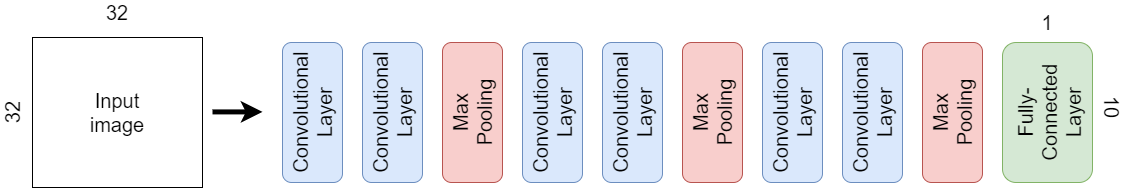

The diagram above was exported from draw.io. Its source (the exported page's mxGraphModel, read from the mxfile embedded in the PNG):
<mxGraphModel dx="2071" dy="615" grid="1" gridSize="10" guides="1" tooltips="1" connect="1" arrows="1" fold="1" page="1" pageScale="1" pageWidth="850" pageHeight="1100" math="0" shadow="0">
  <root>
    <mxCell id="0" />
    <mxCell id="1" parent="0" />
    <mxCell id="HnMWVJ3BjZdnJY7GWimU-1" value="" style="rounded=0;whiteSpace=wrap;html=1;" vertex="1" parent="1">
      <mxGeometry x="-20" y="105" width="170" height="150" as="geometry" />
    </mxCell>
    <mxCell id="HnMWVJ3BjZdnJY7GWimU-6" value="" style="group" vertex="1" connectable="0" parent="1">
      <mxGeometry x="230" y="110" width="60" height="140" as="geometry" />
    </mxCell>
    <mxCell id="HnMWVJ3BjZdnJY7GWimU-3" value="" style="rounded=1;whiteSpace=wrap;html=1;fillColor=#dae8fc;strokeColor=#6c8ebf;" vertex="1" parent="HnMWVJ3BjZdnJY7GWimU-6">
      <mxGeometry width="60" height="140" as="geometry" />
    </mxCell>
    <mxCell id="HnMWVJ3BjZdnJY7GWimU-4" value="&lt;font style=&quot;font-size: 20px&quot;&gt;Convolutional Layer&lt;/font&gt;" style="text;html=1;strokeColor=none;fillColor=none;align=center;verticalAlign=middle;whiteSpace=wrap;rounded=0;rotation=-90;" vertex="1" parent="HnMWVJ3BjZdnJY7GWimU-6">
      <mxGeometry x="10" y="60" width="40" height="20" as="geometry" />
    </mxCell>
    <mxCell id="HnMWVJ3BjZdnJY7GWimU-7" value="" style="group" vertex="1" connectable="0" parent="1">
      <mxGeometry x="310" y="110" width="60" height="140" as="geometry" />
    </mxCell>
    <mxCell id="HnMWVJ3BjZdnJY7GWimU-8" value="" style="rounded=1;whiteSpace=wrap;html=1;fillColor=#dae8fc;strokeColor=#6c8ebf;" vertex="1" parent="HnMWVJ3BjZdnJY7GWimU-7">
      <mxGeometry width="60" height="140" as="geometry" />
    </mxCell>
    <mxCell id="HnMWVJ3BjZdnJY7GWimU-9" value="&lt;font style=&quot;font-size: 20px&quot;&gt;Convolutional Layer&lt;/font&gt;" style="text;html=1;strokeColor=none;fillColor=none;align=center;verticalAlign=middle;whiteSpace=wrap;rounded=0;rotation=-90;" vertex="1" parent="HnMWVJ3BjZdnJY7GWimU-7">
      <mxGeometry x="10" y="60" width="40" height="20" as="geometry" />
    </mxCell>
    <mxCell id="HnMWVJ3BjZdnJY7GWimU-10" value="" style="group" vertex="1" connectable="0" parent="1">
      <mxGeometry x="390" y="110" width="60" height="140" as="geometry" />
    </mxCell>
    <mxCell id="HnMWVJ3BjZdnJY7GWimU-11" value="" style="rounded=1;whiteSpace=wrap;html=1;fillColor=#f8cecc;strokeColor=#b85450;" vertex="1" parent="HnMWVJ3BjZdnJY7GWimU-10">
      <mxGeometry width="60" height="140" as="geometry" />
    </mxCell>
    <mxCell id="HnMWVJ3BjZdnJY7GWimU-12" value="&lt;span style=&quot;font-size: 20px&quot;&gt;Max Pooling&lt;br&gt;&lt;/span&gt;" style="text;html=1;strokeColor=none;fillColor=none;align=center;verticalAlign=middle;whiteSpace=wrap;rounded=0;rotation=-90;" vertex="1" parent="HnMWVJ3BjZdnJY7GWimU-10">
      <mxGeometry x="10" y="60" width="40" height="20" as="geometry" />
    </mxCell>
    <mxCell id="HnMWVJ3BjZdnJY7GWimU-13" value="" style="group" vertex="1" connectable="0" parent="1">
      <mxGeometry x="470" y="110" width="60" height="140" as="geometry" />
    </mxCell>
    <mxCell id="HnMWVJ3BjZdnJY7GWimU-14" value="" style="rounded=1;whiteSpace=wrap;html=1;fillColor=#dae8fc;strokeColor=#6c8ebf;" vertex="1" parent="HnMWVJ3BjZdnJY7GWimU-13">
      <mxGeometry width="60" height="140" as="geometry" />
    </mxCell>
    <mxCell id="HnMWVJ3BjZdnJY7GWimU-15" value="&lt;font style=&quot;font-size: 20px&quot;&gt;Convolutional Layer&lt;/font&gt;" style="text;html=1;strokeColor=none;fillColor=none;align=center;verticalAlign=middle;whiteSpace=wrap;rounded=0;rotation=-90;" vertex="1" parent="HnMWVJ3BjZdnJY7GWimU-13">
      <mxGeometry x="10" y="60" width="40" height="20" as="geometry" />
    </mxCell>
    <mxCell id="HnMWVJ3BjZdnJY7GWimU-16" value="" style="group" vertex="1" connectable="0" parent="1">
      <mxGeometry x="550" y="110" width="60" height="140" as="geometry" />
    </mxCell>
    <mxCell id="HnMWVJ3BjZdnJY7GWimU-17" value="" style="rounded=1;whiteSpace=wrap;html=1;fillColor=#dae8fc;strokeColor=#6c8ebf;" vertex="1" parent="HnMWVJ3BjZdnJY7GWimU-16">
      <mxGeometry width="60" height="140" as="geometry" />
    </mxCell>
    <mxCell id="HnMWVJ3BjZdnJY7GWimU-18" value="&lt;font style=&quot;font-size: 20px&quot;&gt;Convolutional Layer&lt;/font&gt;" style="text;html=1;strokeColor=none;fillColor=none;align=center;verticalAlign=middle;whiteSpace=wrap;rounded=0;rotation=-90;" vertex="1" parent="HnMWVJ3BjZdnJY7GWimU-16">
      <mxGeometry x="10" y="60" width="40" height="20" as="geometry" />
    </mxCell>
    <mxCell id="HnMWVJ3BjZdnJY7GWimU-19" value="" style="group" vertex="1" connectable="0" parent="1">
      <mxGeometry x="630" y="110" width="60" height="140" as="geometry" />
    </mxCell>
    <mxCell id="HnMWVJ3BjZdnJY7GWimU-20" value="" style="rounded=1;whiteSpace=wrap;html=1;fillColor=#f8cecc;strokeColor=#b85450;" vertex="1" parent="HnMWVJ3BjZdnJY7GWimU-19">
      <mxGeometry width="60" height="140" as="geometry" />
    </mxCell>
    <mxCell id="HnMWVJ3BjZdnJY7GWimU-21" value="&lt;span style=&quot;font-size: 20px&quot;&gt;Max Pooling&lt;br&gt;&lt;/span&gt;" style="text;html=1;strokeColor=none;fillColor=none;align=center;verticalAlign=middle;whiteSpace=wrap;rounded=0;rotation=-90;" vertex="1" parent="HnMWVJ3BjZdnJY7GWimU-19">
      <mxGeometry x="10" y="60" width="40" height="20" as="geometry" />
    </mxCell>
    <mxCell id="HnMWVJ3BjZdnJY7GWimU-22" value="" style="group" vertex="1" connectable="0" parent="1">
      <mxGeometry x="710" y="110" width="60" height="140" as="geometry" />
    </mxCell>
    <mxCell id="HnMWVJ3BjZdnJY7GWimU-23" value="" style="rounded=1;whiteSpace=wrap;html=1;fillColor=#dae8fc;strokeColor=#6c8ebf;" vertex="1" parent="HnMWVJ3BjZdnJY7GWimU-22">
      <mxGeometry width="60" height="140" as="geometry" />
    </mxCell>
    <mxCell id="HnMWVJ3BjZdnJY7GWimU-24" value="&lt;font style=&quot;font-size: 20px&quot;&gt;Convolutional Layer&lt;/font&gt;" style="text;html=1;strokeColor=none;fillColor=none;align=center;verticalAlign=middle;whiteSpace=wrap;rounded=0;rotation=-90;" vertex="1" parent="HnMWVJ3BjZdnJY7GWimU-22">
      <mxGeometry x="10" y="60" width="40" height="20" as="geometry" />
    </mxCell>
    <mxCell id="HnMWVJ3BjZdnJY7GWimU-25" value="" style="group" vertex="1" connectable="0" parent="1">
      <mxGeometry x="790" y="110" width="60" height="140" as="geometry" />
    </mxCell>
    <mxCell id="HnMWVJ3BjZdnJY7GWimU-26" value="" style="rounded=1;whiteSpace=wrap;html=1;fillColor=#dae8fc;strokeColor=#6c8ebf;" vertex="1" parent="HnMWVJ3BjZdnJY7GWimU-25">
      <mxGeometry width="60" height="140" as="geometry" />
    </mxCell>
    <mxCell id="HnMWVJ3BjZdnJY7GWimU-27" value="&lt;font style=&quot;font-size: 20px&quot;&gt;Convolutional Layer&lt;/font&gt;" style="text;html=1;strokeColor=none;fillColor=none;align=center;verticalAlign=middle;whiteSpace=wrap;rounded=0;rotation=-90;" vertex="1" parent="HnMWVJ3BjZdnJY7GWimU-25">
      <mxGeometry x="10" y="60" width="40" height="20" as="geometry" />
    </mxCell>
    <mxCell id="HnMWVJ3BjZdnJY7GWimU-28" value="" style="group" vertex="1" connectable="0" parent="1">
      <mxGeometry x="870" y="110" width="60" height="140" as="geometry" />
    </mxCell>
    <mxCell id="HnMWVJ3BjZdnJY7GWimU-29" value="" style="rounded=1;whiteSpace=wrap;html=1;fillColor=#f8cecc;strokeColor=#b85450;" vertex="1" parent="HnMWVJ3BjZdnJY7GWimU-28">
      <mxGeometry width="60" height="140" as="geometry" />
    </mxCell>
    <mxCell id="HnMWVJ3BjZdnJY7GWimU-30" value="&lt;span style=&quot;font-size: 20px&quot;&gt;Max Pooling&lt;br&gt;&lt;/span&gt;" style="text;html=1;strokeColor=none;fillColor=none;align=center;verticalAlign=middle;whiteSpace=wrap;rounded=0;rotation=-90;" vertex="1" parent="HnMWVJ3BjZdnJY7GWimU-28">
      <mxGeometry x="10" y="60" width="40" height="20" as="geometry" />
    </mxCell>
    <mxCell id="HnMWVJ3BjZdnJY7GWimU-31" value="" style="group" vertex="1" connectable="0" parent="1">
      <mxGeometry x="950" y="110" width="90" height="140" as="geometry" />
    </mxCell>
    <mxCell id="HnMWVJ3BjZdnJY7GWimU-32" value="" style="rounded=1;whiteSpace=wrap;html=1;fillColor=#d5e8d4;strokeColor=#82b366;" vertex="1" parent="HnMWVJ3BjZdnJY7GWimU-31">
      <mxGeometry width="90" height="140" as="geometry" />
    </mxCell>
    <mxCell id="HnMWVJ3BjZdnJY7GWimU-33" value="&lt;span style=&quot;font-size: 20px&quot;&gt;&lt;br&gt;Fully-Connected Layer&lt;br&gt;&lt;/span&gt;" style="text;html=1;strokeColor=none;fillColor=none;align=center;verticalAlign=middle;whiteSpace=wrap;rounded=0;rotation=-90;" vertex="1" parent="HnMWVJ3BjZdnJY7GWimU-31">
      <mxGeometry x="5" y="50" width="60" height="40" as="geometry" />
    </mxCell>
    <mxCell id="HnMWVJ3BjZdnJY7GWimU-35" value="&lt;font style=&quot;font-size: 20px&quot;&gt;32&lt;/font&gt;" style="text;html=1;strokeColor=none;fillColor=none;align=center;verticalAlign=middle;whiteSpace=wrap;rounded=0;rotation=-90;" vertex="1" parent="1">
      <mxGeometry x="-60" y="170" width="40" height="20" as="geometry" />
    </mxCell>
    <mxCell id="HnMWVJ3BjZdnJY7GWimU-36" value="&lt;font style=&quot;font-size: 20px&quot;&gt;32&lt;/font&gt;" style="text;html=1;strokeColor=none;fillColor=none;align=center;verticalAlign=middle;whiteSpace=wrap;rounded=0;rotation=0;" vertex="1" parent="1">
      <mxGeometry x="45" y="70" width="40" height="20" as="geometry" />
    </mxCell>
    <mxCell id="HnMWVJ3BjZdnJY7GWimU-37" value="&lt;font style=&quot;font-size: 20px&quot;&gt;1&lt;/font&gt;" style="text;html=1;strokeColor=none;fillColor=none;align=center;verticalAlign=middle;whiteSpace=wrap;rounded=0;rotation=0;" vertex="1" parent="1">
      <mxGeometry x="975" y="80" width="40" height="20" as="geometry" />
    </mxCell>
    <mxCell id="HnMWVJ3BjZdnJY7GWimU-38" value="&lt;font style=&quot;font-size: 20px&quot;&gt;10&lt;/font&gt;" style="text;html=1;strokeColor=none;fillColor=none;align=center;verticalAlign=middle;whiteSpace=wrap;rounded=0;rotation=90;" vertex="1" parent="1">
      <mxGeometry x="1040" y="165" width="40" height="20" as="geometry" />
    </mxCell>
    <mxCell id="HnMWVJ3BjZdnJY7GWimU-39" value="&lt;font style=&quot;font-size: 20px&quot;&gt;Input image&lt;/font&gt;" style="text;html=1;strokeColor=none;fillColor=none;align=center;verticalAlign=middle;whiteSpace=wrap;rounded=0;rotation=0;" vertex="1" parent="1">
      <mxGeometry x="45" y="170" width="40" height="20" as="geometry" />
    </mxCell>
    <mxCell id="HnMWVJ3BjZdnJY7GWimU-40" value="" style="endArrow=classic;html=1;strokeWidth=5;" edge="1" parent="1">
      <mxGeometry width="50" height="50" relative="1" as="geometry">
        <mxPoint x="160" y="179.41" as="sourcePoint" />
        <mxPoint x="210" y="179.41" as="targetPoint" />
      </mxGeometry>
    </mxCell>
  </root>
</mxGraphModel>